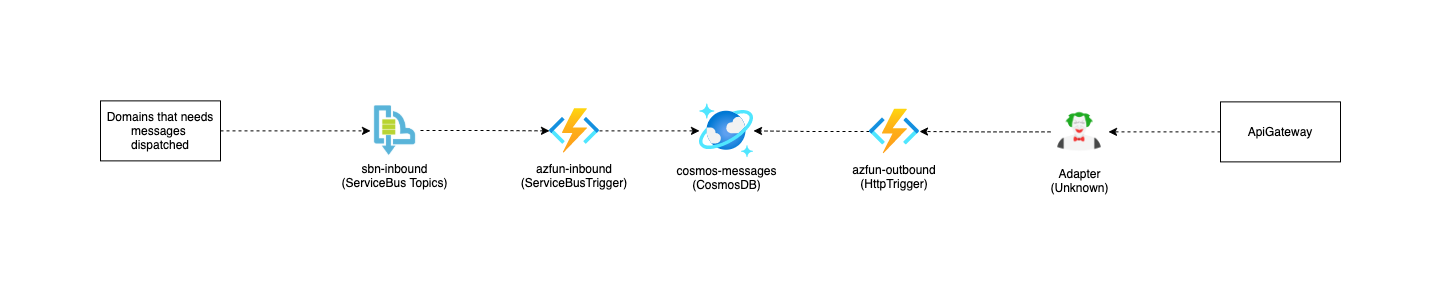

The diagram above was exported from draw.io. Its source (the exported page's mxGraphModel, read from the mxfile embedded in the PNG):
<mxGraphModel dx="1685" dy="-1443" grid="1" gridSize="10" guides="1" tooltips="1" connect="1" arrows="1" fold="1" page="1" pageScale="1" pageWidth="827" pageHeight="1169" math="0" shadow="0">
  <root>
    <mxCell id="0" />
    <mxCell id="1" parent="0" />
    <mxCell id="xQzDIQ157fjX-KHFFt7v-4" style="edgeStyle=orthogonalEdgeStyle;rounded=0;orthogonalLoop=1;jettySize=auto;html=1;dashed=1;entryX=0;entryY=0.5;entryDx=0;entryDy=0;" parent="1" target="xQzDIQ157fjX-KHFFt7v-12" edge="1">
      <mxGeometry relative="1" as="geometry">
        <mxPoint x="579" y="2804.38" as="targetPoint" />
        <mxPoint x="480" y="2861" as="sourcePoint" />
      </mxGeometry>
    </mxCell>
    <mxCell id="xQzDIQ157fjX-KHFFt7v-5" value="Domains that needs messages &lt;br&gt;dispatched" style="rounded=0;whiteSpace=wrap;html=1;" parent="1" vertex="1">
      <mxGeometry x="160" y="2831.38" width="120" height="60" as="geometry" />
    </mxCell>
    <mxCell id="xQzDIQ157fjX-KHFFt7v-8" style="edgeStyle=orthogonalEdgeStyle;rounded=0;orthogonalLoop=1;jettySize=auto;html=1;dashed=1;exitX=0;exitY=0.5;exitDx=0;exitDy=0;" parent="1" source="66kAEHdN5M6Ha9NvqST_-1" target="xQzDIQ157fjX-KHFFt7v-16" edge="1">
      <mxGeometry relative="1" as="geometry">
        <mxPoint x="1130" y="2862" as="sourcePoint" />
      </mxGeometry>
    </mxCell>
    <mxCell id="66kAEHdN5M6Ha9NvqST_-2" style="edgeStyle=orthogonalEdgeStyle;rounded=0;orthogonalLoop=1;jettySize=auto;html=1;exitX=0;exitY=0.5;exitDx=0;exitDy=0;dashed=1;" parent="1" source="xQzDIQ157fjX-KHFFt7v-9" target="66kAEHdN5M6Ha9NvqST_-1" edge="1">
      <mxGeometry relative="1" as="geometry" />
    </mxCell>
    <mxCell id="xQzDIQ157fjX-KHFFt7v-9" value="ApiGateway" style="rounded=0;whiteSpace=wrap;html=1;fillColor=none;" parent="1" vertex="1">
      <mxGeometry x="1280" y="2832.38" width="120" height="60" as="geometry" />
    </mxCell>
    <mxCell id="xQzDIQ157fjX-KHFFt7v-10" value="cosmos-messages&lt;br&gt;(CosmosDB)" style="aspect=fixed;html=1;points=[];align=center;image;fontSize=12;image=img/lib/azure2/databases/Azure_Cosmos_DB.svg;" parent="1" vertex="1">
      <mxGeometry x="759" y="2834.38" width="54" height="54" as="geometry" />
    </mxCell>
    <mxCell id="xQzDIQ157fjX-KHFFt7v-11" style="edgeStyle=orthogonalEdgeStyle;rounded=0;orthogonalLoop=1;jettySize=auto;html=1;exitX=1;exitY=0.5;exitDx=0;exitDy=0;dashed=1;" parent="1" source="xQzDIQ157fjX-KHFFt7v-12" target="xQzDIQ157fjX-KHFFt7v-10" edge="1">
      <mxGeometry relative="1" as="geometry" />
    </mxCell>
    <mxCell id="xQzDIQ157fjX-KHFFt7v-12" value="azfun-inbound&#10;(ServiceBusTrigger)" style="shape=image;verticalLabelPosition=bottom;labelBackgroundColor=#ffffff;verticalAlign=top;aspect=fixed;imageAspect=0;image=data:image/svg+xml,(base64 omitted: 2932 chars);" parent="1" vertex="1">
      <mxGeometry x="609" y="2836.38" width="50" height="50" as="geometry" />
    </mxCell>
    <mxCell id="xQzDIQ157fjX-KHFFt7v-13" style="edgeStyle=orthogonalEdgeStyle;rounded=0;orthogonalLoop=1;jettySize=auto;html=1;exitX=1;exitY=0.5;exitDx=0;exitDy=0;dashed=1;entryX=0;entryY=0.5;entryDx=0;entryDy=0;" parent="1" source="xQzDIQ157fjX-KHFFt7v-5" target="xQzDIQ157fjX-KHFFt7v-14" edge="1">
      <mxGeometry relative="1" as="geometry">
        <mxPoint x="430" y="2848.88" as="targetPoint" />
        <mxPoint x="289" y="2772" as="sourcePoint" />
      </mxGeometry>
    </mxCell>
    <mxCell id="xQzDIQ157fjX-KHFFt7v-14" value="sbn-inbound&#10;(ServiceBus Topics)" style="shape=image;verticalLabelPosition=bottom;labelBackgroundColor=#ffffff;verticalAlign=top;aspect=fixed;imageAspect=0;image=data:image/png,(base64 omitted: 7052 chars);" parent="1" vertex="1">
      <mxGeometry x="430" y="2836.38" width="49" height="50" as="geometry" />
    </mxCell>
    <mxCell id="xQzDIQ157fjX-KHFFt7v-15" style="edgeStyle=orthogonalEdgeStyle;rounded=0;orthogonalLoop=1;jettySize=auto;html=1;exitX=0;exitY=0.5;exitDx=0;exitDy=0;dashed=1;" parent="1" source="xQzDIQ157fjX-KHFFt7v-16" target="xQzDIQ157fjX-KHFFt7v-10" edge="1">
      <mxGeometry relative="1" as="geometry" />
    </mxCell>
    <mxCell id="xQzDIQ157fjX-KHFFt7v-16" value="azfun-outbound&#10;(HttpTrigger)" style="shape=image;verticalLabelPosition=bottom;labelBackgroundColor=#ffffff;verticalAlign=top;aspect=fixed;imageAspect=0;image=data:image/svg+xml,(base64 omitted: 2932 chars);" parent="1" vertex="1">
      <mxGeometry x="929" y="2837" width="50" height="50" as="geometry" />
    </mxCell>
    <mxCell id="66kAEHdN5M6Ha9NvqST_-1" value="Adapter&lt;br&gt;(Unknown)" style="shape=image;html=1;verticalAlign=top;verticalLabelPosition=bottom;labelBackgroundColor=#ffffff;imageAspect=0;aspect=fixed;image=https://cdn4.iconfinder.com/data/icons/famous-character-vol-2-flat/48/Avatar_Famous_Characters-39-128.png" parent="1" vertex="1">
      <mxGeometry x="1110" y="2833.38" width="58" height="58" as="geometry" />
    </mxCell>
  </root>
</mxGraphModel>